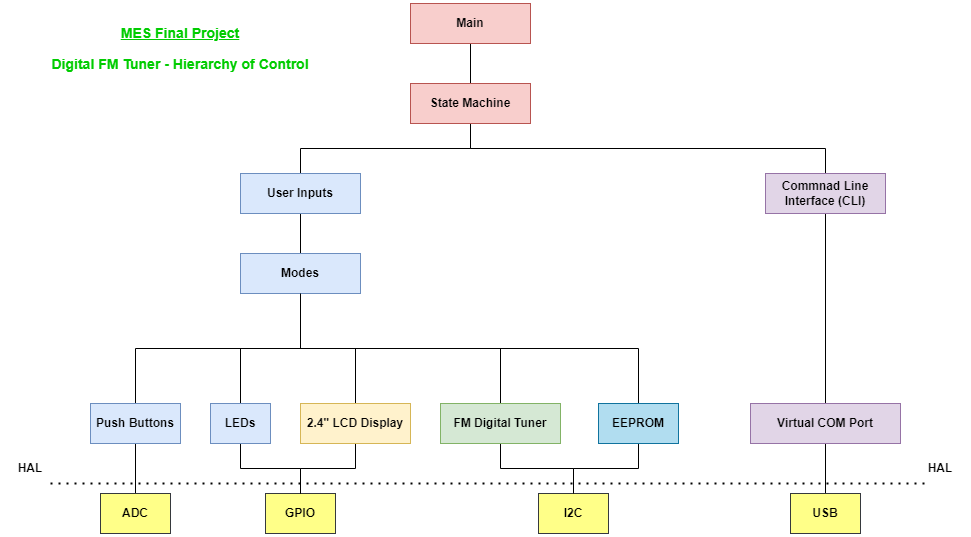

The diagram above was exported from draw.io. Its source (the exported page's mxGraphModel, read from the mxfile embedded in the PNG):
<mxGraphModel dx="1422" dy="865" grid="1" gridSize="10" guides="1" tooltips="1" connect="1" arrows="1" fold="1" page="1" pageScale="1" pageWidth="1169" pageHeight="827" math="0" shadow="0">
  <root>
    <mxCell id="0" />
    <mxCell id="1" parent="0" />
    <mxCell id="mEavmSG2L3XqOBaEINo9-6" value="&lt;h3&gt;&lt;u&gt;&lt;font color=&quot;#00cc00&quot;&gt;MES Final Project&lt;/font&gt;&lt;/u&gt;&lt;/h3&gt;&lt;h3&gt;&lt;font color=&quot;#00cc00&quot;&gt;Digital FM Tuner - Hierarchy of Control&lt;/font&gt;&lt;/h3&gt;" style="text;html=1;strokeColor=none;fillColor=none;align=center;verticalAlign=middle;whiteSpace=wrap;rounded=0;shadow=0;glass=0;sketch=1;fontColor=#FF0000;" parent="1" vertex="1">
      <mxGeometry x="100" y="160" width="340" height="90" as="geometry" />
    </mxCell>
    <mxCell id="uIbWEE_Du2MrCsUSfqj6-3" style="edgeStyle=orthogonalEdgeStyle;rounded=0;orthogonalLoop=1;jettySize=auto;html=1;exitX=0.5;exitY=1;exitDx=0;exitDy=0;entryX=0.5;entryY=0;entryDx=0;entryDy=0;endArrow=none;endFill=0;" parent="1" source="uIbWEE_Du2MrCsUSfqj6-1" target="uIbWEE_Du2MrCsUSfqj6-2" edge="1">
      <mxGeometry relative="1" as="geometry" />
    </mxCell>
    <mxCell id="uIbWEE_Du2MrCsUSfqj6-1" value="&lt;h4&gt;Main&lt;/h4&gt;" style="rounded=0;whiteSpace=wrap;html=1;fillColor=#f8cecc;strokeColor=#b85450;" parent="1" vertex="1">
      <mxGeometry x="500" y="160" width="120" height="40" as="geometry" />
    </mxCell>
    <mxCell id="uIbWEE_Du2MrCsUSfqj6-5" style="edgeStyle=orthogonalEdgeStyle;rounded=0;orthogonalLoop=1;jettySize=auto;html=1;exitX=0.5;exitY=1;exitDx=0;exitDy=0;entryX=0.5;entryY=0;entryDx=0;entryDy=0;endArrow=none;endFill=0;" parent="1" source="uIbWEE_Du2MrCsUSfqj6-2" target="uIbWEE_Du2MrCsUSfqj6-4" edge="1">
      <mxGeometry relative="1" as="geometry" />
    </mxCell>
    <mxCell id="xtAVzIp3LDdBKmC3u8Wc-3" style="edgeStyle=orthogonalEdgeStyle;rounded=0;orthogonalLoop=1;jettySize=auto;html=1;exitX=0.5;exitY=1;exitDx=0;exitDy=0;endArrow=none;endFill=0;" parent="1" source="uIbWEE_Du2MrCsUSfqj6-2" target="xtAVzIp3LDdBKmC3u8Wc-2" edge="1">
      <mxGeometry relative="1" as="geometry" />
    </mxCell>
    <mxCell id="uIbWEE_Du2MrCsUSfqj6-2" value="&lt;h4&gt;State Machine&lt;/h4&gt;" style="rounded=0;whiteSpace=wrap;html=1;fillColor=#f8cecc;strokeColor=#b85450;" parent="1" vertex="1">
      <mxGeometry x="500" y="240" width="120" height="40" as="geometry" />
    </mxCell>
    <mxCell id="uIbWEE_Du2MrCsUSfqj6-7" style="edgeStyle=orthogonalEdgeStyle;rounded=0;orthogonalLoop=1;jettySize=auto;html=1;exitX=0.5;exitY=1;exitDx=0;exitDy=0;entryX=0.5;entryY=0;entryDx=0;entryDy=0;endArrow=none;endFill=0;" parent="1" source="uIbWEE_Du2MrCsUSfqj6-4" target="uIbWEE_Du2MrCsUSfqj6-6" edge="1">
      <mxGeometry relative="1" as="geometry" />
    </mxCell>
    <mxCell id="uIbWEE_Du2MrCsUSfqj6-4" value="&lt;h4&gt;User Inputs&lt;/h4&gt;" style="rounded=0;whiteSpace=wrap;html=1;fillColor=#dae8fc;strokeColor=#6c8ebf;" parent="1" vertex="1">
      <mxGeometry x="330" y="330" width="120" height="40" as="geometry" />
    </mxCell>
    <mxCell id="uIbWEE_Du2MrCsUSfqj6-11" style="edgeStyle=orthogonalEdgeStyle;rounded=0;orthogonalLoop=1;jettySize=auto;html=1;exitX=0.5;exitY=1;exitDx=0;exitDy=0;endArrow=none;endFill=0;" parent="1" source="uIbWEE_Du2MrCsUSfqj6-6" target="uIbWEE_Du2MrCsUSfqj6-10" edge="1">
      <mxGeometry relative="1" as="geometry" />
    </mxCell>
    <mxCell id="uIbWEE_Du2MrCsUSfqj6-18" style="edgeStyle=orthogonalEdgeStyle;rounded=0;orthogonalLoop=1;jettySize=auto;html=1;exitX=0.5;exitY=1;exitDx=0;exitDy=0;entryX=0.5;entryY=0;entryDx=0;entryDy=0;endArrow=none;endFill=0;" parent="1" source="uIbWEE_Du2MrCsUSfqj6-6" target="uIbWEE_Du2MrCsUSfqj6-17" edge="1">
      <mxGeometry relative="1" as="geometry" />
    </mxCell>
    <mxCell id="uIbWEE_Du2MrCsUSfqj6-22" style="edgeStyle=orthogonalEdgeStyle;rounded=0;orthogonalLoop=1;jettySize=auto;html=1;exitX=0.5;exitY=1;exitDx=0;exitDy=0;endArrow=none;endFill=0;" parent="1" source="uIbWEE_Du2MrCsUSfqj6-6" target="uIbWEE_Du2MrCsUSfqj6-21" edge="1">
      <mxGeometry relative="1" as="geometry" />
    </mxCell>
    <mxCell id="zCvktAzIBevzOxCPYXOP-10" style="edgeStyle=orthogonalEdgeStyle;rounded=0;orthogonalLoop=1;jettySize=auto;html=1;exitX=0.5;exitY=1;exitDx=0;exitDy=0;entryX=0.5;entryY=0;entryDx=0;entryDy=0;startArrow=none;startFill=0;endArrow=none;endFill=0;" parent="1" source="uIbWEE_Du2MrCsUSfqj6-6" target="zCvktAzIBevzOxCPYXOP-6" edge="1">
      <mxGeometry relative="1" as="geometry" />
    </mxCell>
    <mxCell id="uIbWEE_Du2MrCsUSfqj6-6" value="&lt;p style=&quot;line-height: 0&quot;&gt;&lt;/p&gt;&lt;h4&gt;Modes&lt;/h4&gt;&lt;p&gt;&lt;/p&gt;" style="rounded=0;whiteSpace=wrap;html=1;fillColor=#dae8fc;strokeColor=#6c8ebf;" parent="1" vertex="1">
      <mxGeometry x="330" y="410" width="120" height="40" as="geometry" />
    </mxCell>
    <mxCell id="zCvktAzIBevzOxCPYXOP-11" style="edgeStyle=orthogonalEdgeStyle;rounded=0;orthogonalLoop=1;jettySize=auto;html=1;exitX=0.5;exitY=1;exitDx=0;exitDy=0;entryX=0.5;entryY=0;entryDx=0;entryDy=0;startArrow=none;startFill=0;endArrow=none;endFill=0;" parent="1" source="uIbWEE_Du2MrCsUSfqj6-10" target="uIbWEE_Du2MrCsUSfqj6-14" edge="1">
      <mxGeometry relative="1" as="geometry" />
    </mxCell>
    <mxCell id="uIbWEE_Du2MrCsUSfqj6-10" value="&lt;h4&gt;Push Buttons&lt;/h4&gt;" style="rounded=0;whiteSpace=wrap;html=1;fillColor=#dae8fc;strokeColor=#6c8ebf;" parent="1" vertex="1">
      <mxGeometry x="180" y="560" width="90" height="40" as="geometry" />
    </mxCell>
    <mxCell id="uIbWEE_Du2MrCsUSfqj6-13" value="&lt;h4&gt;GPIO&lt;/h4&gt;" style="rounded=0;whiteSpace=wrap;html=1;fillColor=#ffff88;strokeColor=#36393d;" parent="1" vertex="1">
      <mxGeometry x="355" y="650" width="70" height="40" as="geometry" />
    </mxCell>
    <mxCell id="uIbWEE_Du2MrCsUSfqj6-14" value="&lt;h4&gt;ADC&lt;/h4&gt;" style="rounded=0;whiteSpace=wrap;html=1;fillColor=#ffff88;strokeColor=#36393d;" parent="1" vertex="1">
      <mxGeometry x="190" y="650" width="70" height="40" as="geometry" />
    </mxCell>
    <mxCell id="zCvktAzIBevzOxCPYXOP-13" style="edgeStyle=orthogonalEdgeStyle;rounded=0;orthogonalLoop=1;jettySize=auto;html=1;exitX=0.5;exitY=1;exitDx=0;exitDy=0;startArrow=none;startFill=0;endArrow=none;endFill=0;" parent="1" source="uIbWEE_Du2MrCsUSfqj6-17" edge="1">
      <mxGeometry relative="1" as="geometry">
        <mxPoint x="390" y="650" as="targetPoint" />
      </mxGeometry>
    </mxCell>
    <mxCell id="uIbWEE_Du2MrCsUSfqj6-17" value="&lt;h4&gt;2.4&quot; LCD Display&lt;/h4&gt;" style="rounded=0;whiteSpace=wrap;html=1;fillColor=#fff2cc;strokeColor=#d6b656;" parent="1" vertex="1">
      <mxGeometry x="390" y="560" width="110" height="40" as="geometry" />
    </mxCell>
    <mxCell id="zCvktAzIBevzOxCPYXOP-14" style="edgeStyle=orthogonalEdgeStyle;rounded=0;orthogonalLoop=1;jettySize=auto;html=1;exitX=0.5;exitY=1;exitDx=0;exitDy=0;startArrow=none;startFill=0;endArrow=none;endFill=0;" parent="1" source="uIbWEE_Du2MrCsUSfqj6-21" target="uIbWEE_Du2MrCsUSfqj6-23" edge="1">
      <mxGeometry relative="1" as="geometry" />
    </mxCell>
    <mxCell id="uIbWEE_Du2MrCsUSfqj6-21" value="&lt;h4&gt;FM Digital Tuner&lt;/h4&gt;" style="rounded=0;whiteSpace=wrap;html=1;fillColor=#d5e8d4;strokeColor=#82b366;" parent="1" vertex="1">
      <mxGeometry x="530" y="560" width="120" height="40" as="geometry" />
    </mxCell>
    <mxCell id="uIbWEE_Du2MrCsUSfqj6-23" value="&lt;h4&gt;I2C&lt;/h4&gt;" style="rounded=0;whiteSpace=wrap;html=1;fillColor=#ffff88;strokeColor=#36393d;" parent="1" vertex="1">
      <mxGeometry x="628" y="650" width="70" height="40" as="geometry" />
    </mxCell>
    <mxCell id="xtAVzIp3LDdBKmC3u8Wc-5" style="edgeStyle=orthogonalEdgeStyle;rounded=0;orthogonalLoop=1;jettySize=auto;html=1;exitX=0.5;exitY=1;exitDx=0;exitDy=0;entryX=0.5;entryY=0;entryDx=0;entryDy=0;endArrow=none;endFill=0;" parent="1" source="xtAVzIp3LDdBKmC3u8Wc-2" target="xtAVzIp3LDdBKmC3u8Wc-4" edge="1">
      <mxGeometry relative="1" as="geometry" />
    </mxCell>
    <mxCell id="xtAVzIp3LDdBKmC3u8Wc-2" value="&lt;h4&gt;Commnad Line Interface (CLI)&lt;/h4&gt;" style="rounded=0;whiteSpace=wrap;html=1;fillColor=#e1d5e7;strokeColor=#9673a6;" parent="1" vertex="1">
      <mxGeometry x="855" y="330" width="120" height="40" as="geometry" />
    </mxCell>
    <mxCell id="xtAVzIp3LDdBKmC3u8Wc-7" style="edgeStyle=orthogonalEdgeStyle;rounded=0;orthogonalLoop=1;jettySize=auto;html=1;exitX=0.5;exitY=1;exitDx=0;exitDy=0;entryX=0.5;entryY=0;entryDx=0;entryDy=0;endArrow=none;endFill=0;" parent="1" source="xtAVzIp3LDdBKmC3u8Wc-4" target="xtAVzIp3LDdBKmC3u8Wc-6" edge="1">
      <mxGeometry relative="1" as="geometry" />
    </mxCell>
    <mxCell id="xtAVzIp3LDdBKmC3u8Wc-4" value="&lt;h4&gt;Virtual COM Port&lt;/h4&gt;" style="rounded=0;whiteSpace=wrap;html=1;fillColor=#e1d5e7;strokeColor=#9673a6;" parent="1" vertex="1">
      <mxGeometry x="840" y="560" width="150" height="40" as="geometry" />
    </mxCell>
    <mxCell id="xtAVzIp3LDdBKmC3u8Wc-6" value="&lt;h4&gt;USB&lt;/h4&gt;" style="rounded=0;whiteSpace=wrap;html=1;fillColor=#ffff88;strokeColor=#36393d;" parent="1" vertex="1">
      <mxGeometry x="880" y="650" width="70" height="40" as="geometry" />
    </mxCell>
    <mxCell id="zCvktAzIBevzOxCPYXOP-3" style="edgeStyle=orthogonalEdgeStyle;rounded=0;orthogonalLoop=1;jettySize=auto;html=1;exitX=0.5;exitY=0;exitDx=0;exitDy=0;entryX=0.5;entryY=1;entryDx=0;entryDy=0;endArrow=none;endFill=0;startArrow=none;startFill=0;" parent="1" source="zCvktAzIBevzOxCPYXOP-1" target="uIbWEE_Du2MrCsUSfqj6-6" edge="1">
      <mxGeometry relative="1" as="geometry" />
    </mxCell>
    <mxCell id="zCvktAzIBevzOxCPYXOP-15" style="edgeStyle=orthogonalEdgeStyle;rounded=0;orthogonalLoop=1;jettySize=auto;html=1;exitX=0.5;exitY=1;exitDx=0;exitDy=0;entryX=0.5;entryY=0;entryDx=0;entryDy=0;startArrow=none;startFill=0;endArrow=none;endFill=0;" parent="1" source="zCvktAzIBevzOxCPYXOP-1" target="uIbWEE_Du2MrCsUSfqj6-23" edge="1">
      <mxGeometry relative="1" as="geometry" />
    </mxCell>
    <mxCell id="zCvktAzIBevzOxCPYXOP-1" value="&lt;p style=&quot;line-height: 0&quot;&gt;&lt;/p&gt;&lt;h4&gt;EEPROM&lt;/h4&gt;&lt;p&gt;&lt;/p&gt;" style="rounded=0;whiteSpace=wrap;html=1;fillColor=#b1ddf0;strokeColor=#10739e;" parent="1" vertex="1">
      <mxGeometry x="688" y="560" width="80" height="40" as="geometry" />
    </mxCell>
    <mxCell id="zCvktAzIBevzOxCPYXOP-12" style="edgeStyle=orthogonalEdgeStyle;rounded=0;orthogonalLoop=1;jettySize=auto;html=1;exitX=0.5;exitY=1;exitDx=0;exitDy=0;startArrow=none;startFill=0;endArrow=none;endFill=0;" parent="1" source="zCvktAzIBevzOxCPYXOP-6" target="uIbWEE_Du2MrCsUSfqj6-13" edge="1">
      <mxGeometry relative="1" as="geometry" />
    </mxCell>
    <mxCell id="zCvktAzIBevzOxCPYXOP-6" value="&lt;h4&gt;LEDs&lt;/h4&gt;" style="rounded=0;whiteSpace=wrap;html=1;fillColor=#dae8fc;strokeColor=#6c8ebf;" parent="1" vertex="1">
      <mxGeometry x="300" y="560" width="60" height="40" as="geometry" />
    </mxCell>
    <mxCell id="6O2alKSRx2gJSPrOKqcT-1" value="" style="endArrow=none;dashed=1;html=1;dashPattern=1 3;strokeWidth=2;rounded=0;" edge="1" parent="1">
      <mxGeometry width="50" height="50" relative="1" as="geometry">
        <mxPoint x="140" y="640" as="sourcePoint" />
        <mxPoint x="1020" y="640" as="targetPoint" />
      </mxGeometry>
    </mxCell>
    <mxCell id="6O2alKSRx2gJSPrOKqcT-2" value="&lt;h4&gt;HAL&lt;/h4&gt;" style="text;html=1;strokeColor=none;fillColor=none;align=center;verticalAlign=middle;whiteSpace=wrap;rounded=0;" vertex="1" parent="1">
      <mxGeometry x="90" y="610" width="60" height="30" as="geometry" />
    </mxCell>
    <mxCell id="6O2alKSRx2gJSPrOKqcT-3" value="&lt;h4&gt;HAL&lt;/h4&gt;" style="text;html=1;strokeColor=none;fillColor=none;align=center;verticalAlign=middle;whiteSpace=wrap;rounded=0;" vertex="1" parent="1">
      <mxGeometry x="1000" y="610" width="60" height="30" as="geometry" />
    </mxCell>
  </root>
</mxGraphModel>